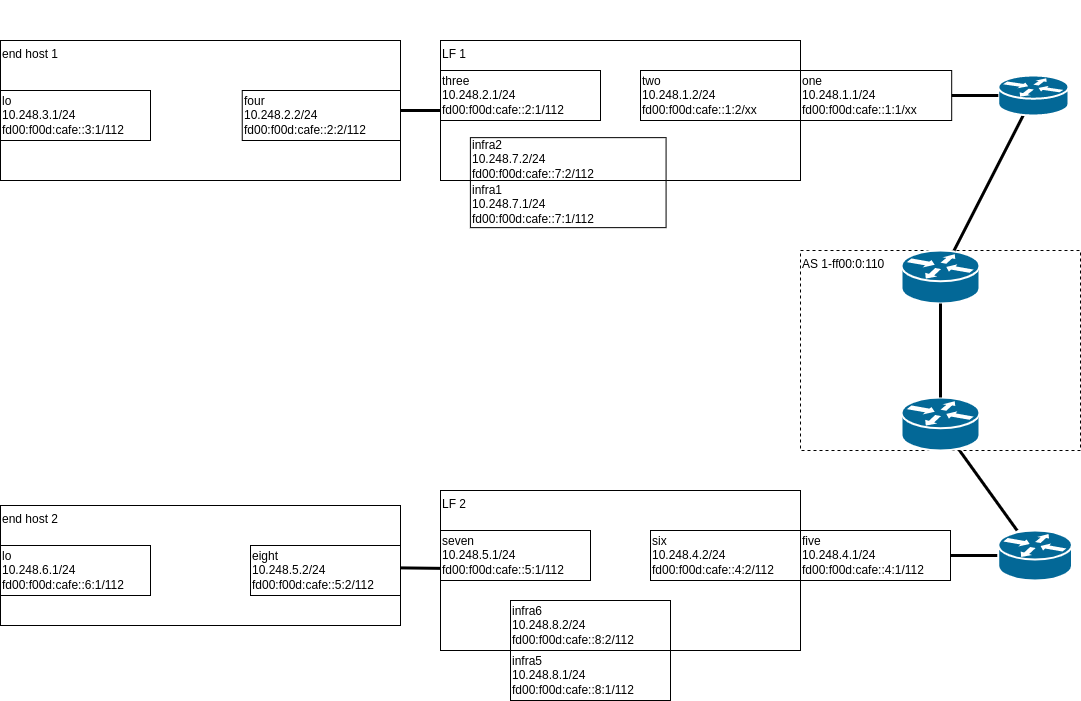

The diagram above was exported from draw.io. Its source (the exported page's mxGraphModel, read from the mxfile embedded in the PNG):
<mxGraphModel dx="2374" dy="915" grid="1" gridSize="10" guides="1" tooltips="1" connect="1" arrows="1" fold="1" page="1" pageScale="1" pageWidth="1000" pageHeight="8000" math="0" shadow="0">
  <root>
    <mxCell id="0" />
    <mxCell id="1" parent="0" />
    <mxCell id="58" value="" style="group" parent="1" vertex="1" connectable="0">
      <mxGeometry x="-830" y="80" width="880" height="250" as="geometry" />
    </mxCell>
    <mxCell id="57" value="" style="group" parent="58" vertex="1" connectable="0">
      <mxGeometry x="-90" y="40" width="404.19" height="170" as="geometry" />
    </mxCell>
    <mxCell id="2" value="end host 1" style="rounded=0;whiteSpace=wrap;html=1;align=left;verticalAlign=top;" parent="57" vertex="1">
      <mxGeometry width="400" height="140" as="geometry" />
    </mxCell>
    <mxCell id="23" value="four&lt;br&gt;10.248.2.2/24&lt;br&gt;fd00:f00d:cafe::2:2/112" style="rounded=0;whiteSpace=wrap;html=1;align=left;" parent="57" vertex="1">
      <mxGeometry x="241.74" y="50" width="158.26" height="50" as="geometry" />
    </mxCell>
    <mxCell id="54" value="lo&lt;br&gt;10.248.3.1/24&lt;br&gt;fd00:f00d:cafe::3:1/112" style="rounded=0;whiteSpace=wrap;html=1;align=left;" parent="57" vertex="1">
      <mxGeometry y="50" width="150" height="50" as="geometry" />
    </mxCell>
    <mxCell id="7" style="edgeStyle=none;html=1;endArrow=none;endFill=0;strokeWidth=3;" parent="58" source="2" target="5" edge="1">
      <mxGeometry relative="1" as="geometry" />
    </mxCell>
    <mxCell id="36" value="" style="group;align=left;" parent="58" vertex="1" connectable="0">
      <mxGeometry x="349.99806451612903" y="40.00142857142857" width="496.051935483871" height="203.57" as="geometry" />
    </mxCell>
    <mxCell id="5" value="LF 1" style="rounded=0;whiteSpace=wrap;html=1;align=left;verticalAlign=top;fontStyle=0" parent="36" vertex="1">
      <mxGeometry width="360" height="140" as="geometry" />
    </mxCell>
    <mxCell id="24" value="three&lt;br&gt;10.248.2.1/24&lt;br&gt;fd00:f00d:cafe::2:1/112" style="rounded=0;whiteSpace=wrap;html=1;align=left;" parent="36" vertex="1">
      <mxGeometry y="30" width="160" height="50" as="geometry" />
    </mxCell>
    <mxCell id="38" value="infra2&lt;br&gt;10.248.7.2/24&lt;br&gt;fd00:f00d:cafe::7:2/112" style="rounded=0;whiteSpace=wrap;html=1;align=left;" parent="36" vertex="1">
      <mxGeometry x="29.89333333333333" y="97.14" width="195.69333333333333" height="42.86" as="geometry" />
    </mxCell>
    <mxCell id="40" value="infra1&lt;br&gt;10.248.7.1/24&lt;br&gt;fd00:f00d:cafe::7:1/112" style="rounded=0;whiteSpace=wrap;html=1;align=left;" parent="36" vertex="1">
      <mxGeometry x="29.893333333333317" y="140" width="195.69333333333333" height="47.14" as="geometry" />
    </mxCell>
    <mxCell id="25" value="two&lt;br&gt;10.248.1.2/24&lt;br&gt;fd00:f00d:cafe::1:2/xx" style="rounded=0;whiteSpace=wrap;html=1;align=left;" parent="36" vertex="1">
      <mxGeometry x="200.00193548387097" y="29.998571428571417" width="160" height="50" as="geometry" />
    </mxCell>
    <mxCell id="37" value="one&lt;br&gt;10.248.1.1/24&lt;br&gt;fd00:f00d:cafe::1:1/xx" style="rounded=0;whiteSpace=wrap;html=1;align=left;" parent="36" vertex="1">
      <mxGeometry x="360.00193548387097" y="29.99857142857143" width="151.19" height="50" as="geometry" />
    </mxCell>
    <mxCell id="42" style="edgeStyle=none;html=1;endArrow=none;endFill=0;strokeWidth=3;" parent="1" source="43" target="48" edge="1">
      <mxGeometry relative="1" as="geometry" />
    </mxCell>
    <mxCell id="44" style="edgeStyle=none;html=1;endArrow=none;endFill=0;strokeWidth=3;" parent="1" source="53" target="45" edge="1">
      <mxGeometry relative="1" as="geometry">
        <mxPoint x="-320" y="672.9366812227075" as="sourcePoint" />
      </mxGeometry>
    </mxCell>
    <mxCell id="45" value="" style="shape=mxgraph.cisco.routers.router;sketch=0;html=1;pointerEvents=1;dashed=0;fillColor=#036897;strokeColor=#ffffff;strokeWidth=2;verticalLabelPosition=bottom;verticalAlign=top;align=center;outlineConnect=0;" parent="1" vertex="1">
      <mxGeometry x="77.82000000000005" y="610" width="73.58" height="50" as="geometry" />
    </mxCell>
    <mxCell id="47" value="" style="group;align=left;" parent="1" vertex="1" connectable="0">
      <mxGeometry x="-480" y="560" width="360" height="170" as="geometry" />
    </mxCell>
    <mxCell id="48" value="LF 2" style="rounded=0;whiteSpace=wrap;html=1;align=left;verticalAlign=top;fontStyle=0" parent="47" vertex="1">
      <mxGeometry y="10" width="360" height="160" as="geometry" />
    </mxCell>
    <mxCell id="51" value="infra6&lt;br&gt;10.248.8.2/24&lt;br&gt;fd00:f00d:cafe::8:2/112" style="rounded=0;whiteSpace=wrap;html=1;align=left;" parent="47" vertex="1">
      <mxGeometry x="70" y="120" width="160" height="50" as="geometry" />
    </mxCell>
    <mxCell id="50" value="six&lt;br&gt;10.248.4.2/24&lt;br&gt;fd00:f00d:cafe::4:2/112" style="rounded=0;whiteSpace=wrap;html=1;align=left;" parent="47" vertex="1">
      <mxGeometry x="210" y="50" width="150" height="50" as="geometry" />
    </mxCell>
    <mxCell id="49" value="seven&lt;br&gt;10.248.5.1/24&lt;br&gt;fd00:f00d:cafe::5:1/112" style="rounded=0;whiteSpace=wrap;html=1;align=left;" parent="47" vertex="1">
      <mxGeometry y="50" width="150" height="50" as="geometry" />
    </mxCell>
    <mxCell id="53" value="five&lt;br&gt;10.248.4.1/24&lt;br&gt;fd00:f00d:cafe::4:1/112" style="rounded=0;whiteSpace=wrap;html=1;align=left;" parent="1" vertex="1">
      <mxGeometry x="-120" y="610" width="150" height="50" as="geometry" />
    </mxCell>
    <mxCell id="21" style="edgeStyle=none;html=1;endArrow=none;endFill=0;strokeWidth=3;" parent="1" source="45" target="17" edge="1">
      <mxGeometry relative="1" as="geometry" />
    </mxCell>
    <mxCell id="56" value="" style="group" parent="1" vertex="1" connectable="0">
      <mxGeometry x="-120" y="330" width="280" height="200" as="geometry" />
    </mxCell>
    <mxCell id="16" value="AS 1-ff00:0:110" style="rounded=0;whiteSpace=wrap;html=1;align=left;verticalAlign=top;dashed=1;" parent="56" vertex="1">
      <mxGeometry width="280" height="200" as="geometry" />
    </mxCell>
    <mxCell id="17" value="" style="shape=mxgraph.cisco.routers.router;sketch=0;html=1;pointerEvents=1;dashed=0;fillColor=#036897;strokeColor=#ffffff;strokeWidth=2;verticalLabelPosition=bottom;verticalAlign=top;align=center;outlineConnect=0;" parent="56" vertex="1">
      <mxGeometry x="101" y="147" width="78" height="53" as="geometry" />
    </mxCell>
    <mxCell id="18" value="" style="shape=mxgraph.cisco.routers.router;sketch=0;html=1;pointerEvents=1;dashed=0;fillColor=#036897;strokeColor=#ffffff;strokeWidth=2;verticalLabelPosition=bottom;verticalAlign=top;align=center;outlineConnect=0;" parent="56" vertex="1">
      <mxGeometry x="101" width="78" height="53" as="geometry" />
    </mxCell>
    <mxCell id="20" style="edgeStyle=none;html=1;endArrow=none;endFill=0;strokeWidth=3;" parent="56" source="18" target="17" edge="1">
      <mxGeometry relative="1" as="geometry" />
    </mxCell>
    <mxCell id="19" style="edgeStyle=none;html=1;endArrow=none;endFill=0;strokeWidth=3;" parent="1" source="12" target="18" edge="1">
      <mxGeometry relative="1" as="geometry" />
    </mxCell>
    <mxCell id="12" value="" style="shape=mxgraph.cisco.routers.router;sketch=0;html=1;pointerEvents=1;dashed=0;fillColor=#036897;strokeColor=#ffffff;strokeWidth=2;verticalLabelPosition=bottom;verticalAlign=top;align=center;outlineConnect=0;" parent="1" vertex="1">
      <mxGeometry x="77.82000000000005" y="155" width="70.18" height="40" as="geometry" />
    </mxCell>
    <mxCell id="13" style="edgeStyle=none;html=1;endArrow=none;endFill=0;strokeWidth=3;" parent="1" source="37" target="12" edge="1">
      <mxGeometry relative="1" as="geometry">
        <mxPoint x="-116.12903225806463" y="166.59128716988994" as="sourcePoint" />
      </mxGeometry>
    </mxCell>
    <mxCell id="52" value="infra5&lt;br&gt;10.248.8.1/24&lt;br&gt;fd00:f00d:cafe::8:1/112" style="rounded=0;whiteSpace=wrap;html=1;align=left;" parent="1" vertex="1">
      <mxGeometry x="-410" y="730" width="160" height="50" as="geometry" />
    </mxCell>
    <mxCell id="60" value="" style="group" parent="1" vertex="1" connectable="0">
      <mxGeometry x="-920" y="585" width="400" height="120" as="geometry" />
    </mxCell>
    <mxCell id="43" value="end host 2" style="rounded=0;whiteSpace=wrap;html=1;align=left;verticalAlign=top;" parent="60" vertex="1">
      <mxGeometry width="400" height="120" as="geometry" />
    </mxCell>
    <mxCell id="46" value="eight&lt;br&gt;10.248.5.2/24&lt;br&gt;fd00:f00d:cafe::5:2/112" style="rounded=0;whiteSpace=wrap;html=1;align=left;" parent="60" vertex="1">
      <mxGeometry x="250" y="40" width="150" height="50" as="geometry" />
    </mxCell>
    <mxCell id="55" value="lo&lt;br&gt;10.248.6.1/24&lt;br&gt;fd00:f00d:cafe::6:1/112" style="rounded=0;whiteSpace=wrap;html=1;align=left;" parent="60" vertex="1">
      <mxGeometry y="40" width="150" height="50" as="geometry" />
    </mxCell>
  </root>
</mxGraphModel>